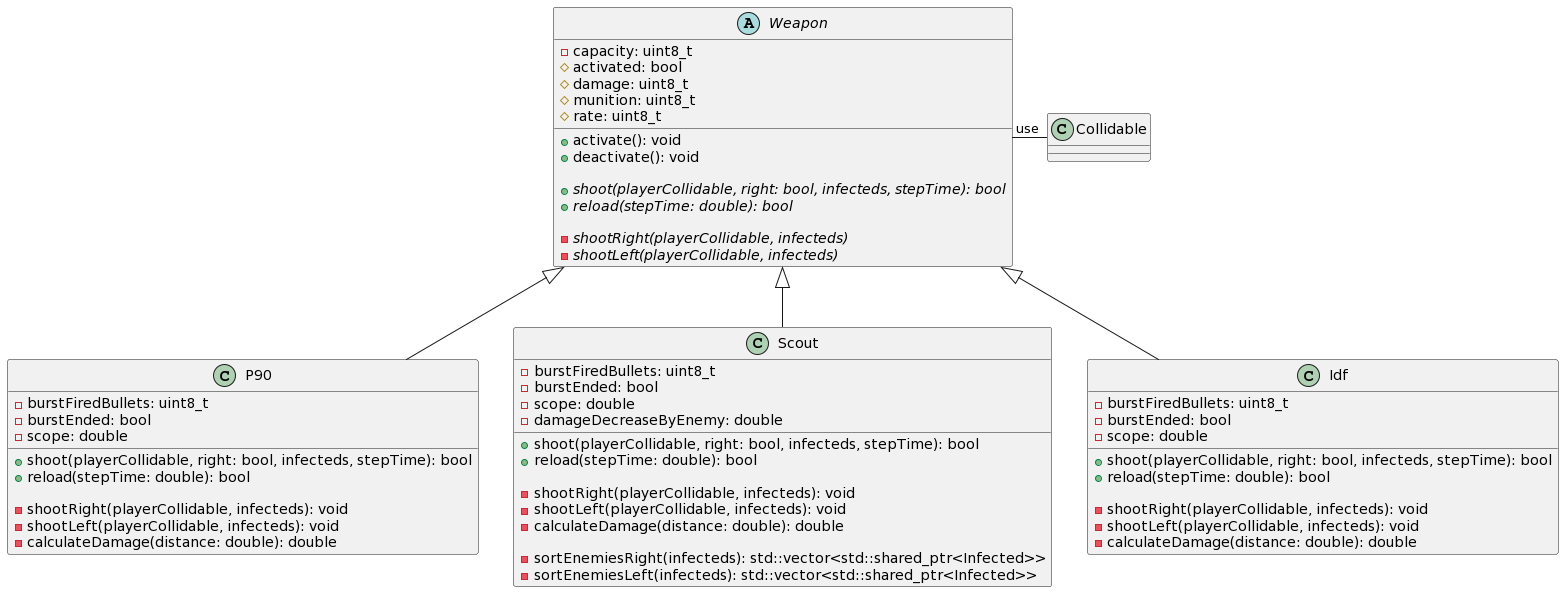

The diagram above was rendered by PlantUML. Its source (embedded in the PNG):
@startuml
abstract class Weapon {
    - capacity: uint8_t
    # activated: bool
    # damage: uint8_t
    # munition: uint8_t
    # rate: uint8_t


    + activate(): void
    + deactivate(): void

    + {abstract} shoot(playerCollidable, right: bool, infecteds, stepTime): bool
    + {abstract} reload(stepTime: double): bool

    - {abstract} shootRight(playerCollidable, infecteds)
    - {abstract} shootLeft(playerCollidable, infecteds)
}

class P90 {
    - burstFiredBullets: uint8_t
    - burstEnded: bool
    - scope: double

    + shoot(playerCollidable, right: bool, infecteds, stepTime): bool
    + reload(stepTime: double): bool

    - shootRight(playerCollidable, infecteds): void
    - shootLeft(playerCollidable, infecteds): void
    - calculateDamage(distance: double): double
}

class Scout {
    - burstFiredBullets: uint8_t
    - burstEnded: bool
    - scope: double
    - damageDecreaseByEnemy: double

    + shoot(playerCollidable, right: bool, infecteds, stepTime): bool
    + reload(stepTime: double): bool

    - shootRight(playerCollidable, infecteds): void
    - shootLeft(playerCollidable, infecteds): void
    - calculateDamage(distance: double): double
    
    - sortEnemiesRight(infecteds): std::vector<std::shared_ptr<Infected>>
    - sortEnemiesLeft(infecteds): std::vector<std::shared_ptr<Infected>>
}

class Idf {
    - burstFiredBullets: uint8_t
    - burstEnded: bool
    - scope: double
    
    + shoot(playerCollidable, right: bool, infecteds, stepTime): bool
    + reload(stepTime: double): bool

    - shootRight(playerCollidable, infecteds): void
    - shootLeft(playerCollidable, infecteds): void
    - calculateDamage(distance: double): double
}
Weapon "use"--right Collidable
Weapon <|-- Idf
Weapon <|-- Scout
Weapon <|-- P90
@enduml